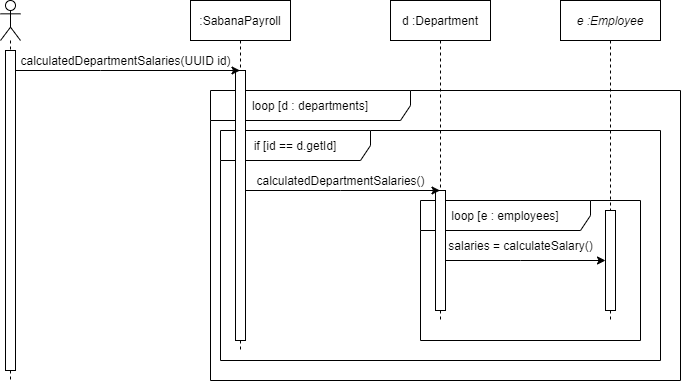

The diagram above was exported from draw.io. Its source (the exported page's mxGraphModel, read from the mxfile embedded in the PNG):
<mxGraphModel dx="1422" dy="705" grid="1" gridSize="10" guides="1" tooltips="1" connect="1" arrows="1" fold="1" page="1" pageScale="1" pageWidth="827" pageHeight="1169" math="0" shadow="0">
  <root>
    <mxCell id="0" />
    <mxCell id="1" parent="0" />
    <mxCell id="vFlJhkY3Yl8rpGHsgKUG-5" value="loop [d : departments]" style="shape=umlFrame;whiteSpace=wrap;html=1;width=200;height=30;" parent="1" vertex="1">
      <mxGeometry x="260" y="130" width="470" height="290" as="geometry" />
    </mxCell>
    <mxCell id="vFlJhkY3Yl8rpGHsgKUG-6" value="if [id == d.getId]" style="shape=umlFrame;whiteSpace=wrap;html=1;width=150;height=30;" parent="1" vertex="1">
      <mxGeometry x="270" y="170" width="440" height="230" as="geometry" />
    </mxCell>
    <mxCell id="vFlJhkY3Yl8rpGHsgKUG-7" value="loop [e : employees]" style="shape=umlFrame;whiteSpace=wrap;html=1;width=170;height=30;" parent="1" vertex="1">
      <mxGeometry x="470" y="240" width="220" height="140" as="geometry" />
    </mxCell>
    <mxCell id="aXvcSZseiBJRwPIPMaix-1" value="" style="shape=umlLifeline;participant=umlActor;perimeter=lifelinePerimeter;whiteSpace=wrap;html=1;container=1;collapsible=0;recursiveResize=0;verticalAlign=top;spacingTop=36;outlineConnect=0;" parent="1" vertex="1">
      <mxGeometry x="50" y="40" width="20" height="380" as="geometry" />
    </mxCell>
    <mxCell id="aXvcSZseiBJRwPIPMaix-7" value="" style="html=1;points=[];perimeter=orthogonalPerimeter;" parent="aXvcSZseiBJRwPIPMaix-1" vertex="1">
      <mxGeometry x="5" y="50" width="10" height="320" as="geometry" />
    </mxCell>
    <mxCell id="aXvcSZseiBJRwPIPMaix-6" value=":SabanaPayroll" style="shape=umlLifeline;perimeter=lifelinePerimeter;whiteSpace=wrap;html=1;container=1;collapsible=0;recursiveResize=0;outlineConnect=0;" parent="1" vertex="1">
      <mxGeometry x="240" y="40" width="100" height="350" as="geometry" />
    </mxCell>
    <mxCell id="aXvcSZseiBJRwPIPMaix-9" value="" style="html=1;points=[];perimeter=orthogonalPerimeter;" parent="aXvcSZseiBJRwPIPMaix-6" vertex="1">
      <mxGeometry x="45" y="70" width="10" height="270" as="geometry" />
    </mxCell>
    <mxCell id="aXvcSZseiBJRwPIPMaix-10" value="" style="edgeStyle=orthogonalEdgeStyle;rounded=0;orthogonalLoop=1;jettySize=auto;html=1;" parent="1" source="aXvcSZseiBJRwPIPMaix-7" target="aXvcSZseiBJRwPIPMaix-6" edge="1">
      <mxGeometry relative="1" as="geometry">
        <Array as="points">
          <mxPoint x="150" y="110" />
          <mxPoint x="150" y="110" />
        </Array>
      </mxGeometry>
    </mxCell>
    <mxCell id="aXvcSZseiBJRwPIPMaix-12" value="calculatedDepartmentSalaries(UUID id)" style="text;html=1;align=center;verticalAlign=middle;resizable=0;points=[];autosize=1;" parent="1" vertex="1">
      <mxGeometry x="60" y="90" width="230" height="20" as="geometry" />
    </mxCell>
    <mxCell id="aXvcSZseiBJRwPIPMaix-13" value="d :Department" style="shape=umlLifeline;perimeter=lifelinePerimeter;whiteSpace=wrap;html=1;container=1;collapsible=0;recursiveResize=0;outlineConnect=0;" parent="1" vertex="1">
      <mxGeometry x="440" y="40" width="100" height="320" as="geometry" />
    </mxCell>
    <mxCell id="aXvcSZseiBJRwPIPMaix-14" value="" style="html=1;points=[];perimeter=orthogonalPerimeter;" parent="aXvcSZseiBJRwPIPMaix-13" vertex="1">
      <mxGeometry x="45" y="190" width="10" height="120" as="geometry" />
    </mxCell>
    <mxCell id="aXvcSZseiBJRwPIPMaix-15" style="edgeStyle=orthogonalEdgeStyle;rounded=0;orthogonalLoop=1;jettySize=auto;html=1;" parent="1" source="aXvcSZseiBJRwPIPMaix-9" target="aXvcSZseiBJRwPIPMaix-13" edge="1">
      <mxGeometry relative="1" as="geometry">
        <Array as="points">
          <mxPoint x="390" y="230" />
          <mxPoint x="390" y="230" />
        </Array>
      </mxGeometry>
    </mxCell>
    <mxCell id="aXvcSZseiBJRwPIPMaix-16" value="calculatedDepartmentSalaries()" style="text;html=1;align=center;verticalAlign=middle;resizable=0;points=[];autosize=1;" parent="1" vertex="1">
      <mxGeometry x="300" y="210" width="180" height="20" as="geometry" />
    </mxCell>
    <mxCell id="vFlJhkY3Yl8rpGHsgKUG-1" value="e :Employee" style="shape=umlLifeline;perimeter=lifelinePerimeter;whiteSpace=wrap;html=1;container=1;collapsible=0;recursiveResize=0;outlineConnect=0;fontStyle=2" parent="1" vertex="1">
      <mxGeometry x="610" y="40" width="100" height="320" as="geometry" />
    </mxCell>
    <mxCell id="vFlJhkY3Yl8rpGHsgKUG-2" value="" style="html=1;points=[];perimeter=orthogonalPerimeter;" parent="vFlJhkY3Yl8rpGHsgKUG-1" vertex="1">
      <mxGeometry x="45" y="210" width="10" height="100" as="geometry" />
    </mxCell>
    <mxCell id="vFlJhkY3Yl8rpGHsgKUG-3" style="edgeStyle=orthogonalEdgeStyle;rounded=0;orthogonalLoop=1;jettySize=auto;html=1;" parent="1" source="aXvcSZseiBJRwPIPMaix-14" target="vFlJhkY3Yl8rpGHsgKUG-2" edge="1">
      <mxGeometry relative="1" as="geometry">
        <Array as="points">
          <mxPoint x="570" y="300" />
          <mxPoint x="570" y="300" />
        </Array>
      </mxGeometry>
    </mxCell>
    <mxCell id="vFlJhkY3Yl8rpGHsgKUG-4" value="salaries = calculateSalary()" style="text;html=1;align=center;verticalAlign=middle;resizable=0;points=[];autosize=1;" parent="1" vertex="1">
      <mxGeometry x="490" y="275" width="160" height="20" as="geometry" />
    </mxCell>
  </root>
</mxGraphModel>